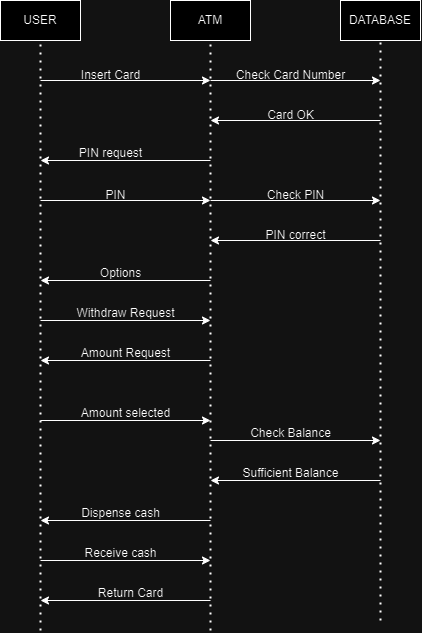

The diagram above was exported from draw.io. Its source (the exported page's mxGraphModel, read from the mxfile embedded in the PNG):
<mxGraphModel dx="1134" dy="703" grid="1" gridSize="10" guides="1" tooltips="1" connect="1" arrows="1" fold="1" page="1" pageScale="1" pageWidth="850" pageHeight="1100" math="0" shadow="0">
  <root>
    <mxCell id="0" />
    <mxCell id="1" parent="0" />
    <mxCell id="ygkwkM0dkTexfIVigmSG-1" value="USER" style="rounded=0;whiteSpace=wrap;html=1;" vertex="1" parent="1">
      <mxGeometry x="80" y="80" width="80" height="40" as="geometry" />
    </mxCell>
    <mxCell id="ygkwkM0dkTexfIVigmSG-2" value="ATM" style="rounded=0;whiteSpace=wrap;html=1;" vertex="1" parent="1">
      <mxGeometry x="250" y="80" width="80" height="40" as="geometry" />
    </mxCell>
    <mxCell id="ygkwkM0dkTexfIVigmSG-3" value="DATABASE" style="rounded=0;whiteSpace=wrap;html=1;" vertex="1" parent="1">
      <mxGeometry x="420" y="80" width="80" height="40" as="geometry" />
    </mxCell>
    <mxCell id="ygkwkM0dkTexfIVigmSG-4" value="" style="endArrow=none;dashed=1;html=1;dashPattern=1 3;strokeWidth=2;rounded=0;" edge="1" parent="1">
      <mxGeometry width="50" height="50" relative="1" as="geometry">
        <mxPoint x="120" y="710" as="sourcePoint" />
        <mxPoint x="120" y="120" as="targetPoint" />
      </mxGeometry>
    </mxCell>
    <mxCell id="ygkwkM0dkTexfIVigmSG-5" value="" style="endArrow=none;dashed=1;html=1;dashPattern=1 3;strokeWidth=2;rounded=0;" edge="1" parent="1">
      <mxGeometry width="50" height="50" relative="1" as="geometry">
        <mxPoint x="290" y="710" as="sourcePoint" />
        <mxPoint x="290" y="120" as="targetPoint" />
      </mxGeometry>
    </mxCell>
    <mxCell id="ygkwkM0dkTexfIVigmSG-6" value="" style="endArrow=none;dashed=1;html=1;dashPattern=1 3;strokeWidth=2;rounded=0;" edge="1" parent="1">
      <mxGeometry width="50" height="50" relative="1" as="geometry">
        <mxPoint x="460" y="700" as="sourcePoint" />
        <mxPoint x="460" y="120" as="targetPoint" />
      </mxGeometry>
    </mxCell>
    <mxCell id="ygkwkM0dkTexfIVigmSG-7" value="" style="endArrow=classic;html=1;rounded=0;" edge="1" parent="1">
      <mxGeometry width="50" height="50" relative="1" as="geometry">
        <mxPoint x="120" y="160" as="sourcePoint" />
        <mxPoint x="290" y="160" as="targetPoint" />
      </mxGeometry>
    </mxCell>
    <mxCell id="ygkwkM0dkTexfIVigmSG-8" value="" style="endArrow=classic;html=1;rounded=0;" edge="1" parent="1">
      <mxGeometry width="50" height="50" relative="1" as="geometry">
        <mxPoint x="290" y="160" as="sourcePoint" />
        <mxPoint x="460" y="160" as="targetPoint" />
      </mxGeometry>
    </mxCell>
    <mxCell id="ygkwkM0dkTexfIVigmSG-9" value="" style="endArrow=classic;html=1;rounded=0;" edge="1" parent="1">
      <mxGeometry width="50" height="50" relative="1" as="geometry">
        <mxPoint x="460" y="200" as="sourcePoint" />
        <mxPoint x="290" y="200" as="targetPoint" />
      </mxGeometry>
    </mxCell>
    <mxCell id="ygkwkM0dkTexfIVigmSG-10" value="Insert Card" style="text;html=1;align=center;verticalAlign=middle;resizable=0;points=[];autosize=1;strokeColor=none;fillColor=none;" vertex="1" parent="1">
      <mxGeometry x="150" y="140" width="80" height="30" as="geometry" />
    </mxCell>
    <mxCell id="ygkwkM0dkTexfIVigmSG-11" value="Check Card Number" style="text;html=1;align=center;verticalAlign=middle;resizable=0;points=[];autosize=1;strokeColor=none;fillColor=none;" vertex="1" parent="1">
      <mxGeometry x="305" y="140" width="130" height="30" as="geometry" />
    </mxCell>
    <mxCell id="ygkwkM0dkTexfIVigmSG-12" value="Card OK" style="text;html=1;align=center;verticalAlign=middle;resizable=0;points=[];autosize=1;strokeColor=none;fillColor=none;" vertex="1" parent="1">
      <mxGeometry x="335" y="180" width="70" height="30" as="geometry" />
    </mxCell>
    <mxCell id="ygkwkM0dkTexfIVigmSG-14" value="" style="endArrow=classic;html=1;rounded=0;" edge="1" parent="1">
      <mxGeometry width="50" height="50" relative="1" as="geometry">
        <mxPoint x="290" y="240" as="sourcePoint" />
        <mxPoint x="120" y="240" as="targetPoint" />
      </mxGeometry>
    </mxCell>
    <mxCell id="ygkwkM0dkTexfIVigmSG-15" value="" style="endArrow=classic;html=1;rounded=0;" edge="1" parent="1">
      <mxGeometry width="50" height="50" relative="1" as="geometry">
        <mxPoint x="120" y="280" as="sourcePoint" />
        <mxPoint x="290" y="280" as="targetPoint" />
      </mxGeometry>
    </mxCell>
    <mxCell id="ygkwkM0dkTexfIVigmSG-16" value="PIN request" style="text;html=1;align=center;verticalAlign=middle;resizable=0;points=[];autosize=1;strokeColor=none;fillColor=none;" vertex="1" parent="1">
      <mxGeometry x="145" y="218" width="90" height="30" as="geometry" />
    </mxCell>
    <mxCell id="ygkwkM0dkTexfIVigmSG-17" value="PIN" style="text;html=1;align=center;verticalAlign=middle;resizable=0;points=[];autosize=1;strokeColor=none;fillColor=none;" vertex="1" parent="1">
      <mxGeometry x="175" y="260" width="40" height="30" as="geometry" />
    </mxCell>
    <mxCell id="ygkwkM0dkTexfIVigmSG-18" value="" style="endArrow=classic;html=1;rounded=0;" edge="1" parent="1">
      <mxGeometry width="50" height="50" relative="1" as="geometry">
        <mxPoint x="290" y="280" as="sourcePoint" />
        <mxPoint x="460" y="280" as="targetPoint" />
      </mxGeometry>
    </mxCell>
    <mxCell id="ygkwkM0dkTexfIVigmSG-19" value="" style="endArrow=classic;html=1;rounded=0;" edge="1" parent="1">
      <mxGeometry width="50" height="50" relative="1" as="geometry">
        <mxPoint x="460" y="320" as="sourcePoint" />
        <mxPoint x="290" y="320" as="targetPoint" />
      </mxGeometry>
    </mxCell>
    <mxCell id="ygkwkM0dkTexfIVigmSG-20" value="Check PIN" style="text;html=1;align=center;verticalAlign=middle;resizable=0;points=[];autosize=1;strokeColor=none;fillColor=none;" vertex="1" parent="1">
      <mxGeometry x="335" y="260" width="80" height="30" as="geometry" />
    </mxCell>
    <mxCell id="ygkwkM0dkTexfIVigmSG-21" value="PIN correct" style="text;html=1;align=center;verticalAlign=middle;resizable=0;points=[];autosize=1;strokeColor=none;fillColor=none;" vertex="1" parent="1">
      <mxGeometry x="335" y="300" width="80" height="30" as="geometry" />
    </mxCell>
    <mxCell id="ygkwkM0dkTexfIVigmSG-22" value="" style="endArrow=classic;html=1;rounded=0;" edge="1" parent="1">
      <mxGeometry width="50" height="50" relative="1" as="geometry">
        <mxPoint x="290" y="360" as="sourcePoint" />
        <mxPoint x="120" y="360" as="targetPoint" />
      </mxGeometry>
    </mxCell>
    <mxCell id="ygkwkM0dkTexfIVigmSG-23" value="Options" style="text;html=1;align=center;verticalAlign=middle;resizable=0;points=[];autosize=1;strokeColor=none;fillColor=none;" vertex="1" parent="1">
      <mxGeometry x="170" y="338" width="60" height="30" as="geometry" />
    </mxCell>
    <mxCell id="ygkwkM0dkTexfIVigmSG-24" value="" style="endArrow=classic;html=1;rounded=0;" edge="1" parent="1">
      <mxGeometry width="50" height="50" relative="1" as="geometry">
        <mxPoint x="120" y="400" as="sourcePoint" />
        <mxPoint x="290" y="400" as="targetPoint" />
      </mxGeometry>
    </mxCell>
    <mxCell id="ygkwkM0dkTexfIVigmSG-25" value="Withdraw Request" style="text;html=1;align=center;verticalAlign=middle;resizable=0;points=[];autosize=1;strokeColor=none;fillColor=none;" vertex="1" parent="1">
      <mxGeometry x="145" y="378" width="120" height="30" as="geometry" />
    </mxCell>
    <mxCell id="ygkwkM0dkTexfIVigmSG-26" value="" style="endArrow=classic;html=1;rounded=0;" edge="1" parent="1">
      <mxGeometry width="50" height="50" relative="1" as="geometry">
        <mxPoint x="290" y="440" as="sourcePoint" />
        <mxPoint x="120" y="440" as="targetPoint" />
      </mxGeometry>
    </mxCell>
    <mxCell id="ygkwkM0dkTexfIVigmSG-27" value="Amount Request" style="text;html=1;align=center;verticalAlign=middle;resizable=0;points=[];autosize=1;strokeColor=none;fillColor=none;" vertex="1" parent="1">
      <mxGeometry x="150" y="418" width="110" height="30" as="geometry" />
    </mxCell>
    <mxCell id="ygkwkM0dkTexfIVigmSG-28" value="" style="endArrow=classic;html=1;rounded=0;" edge="1" parent="1">
      <mxGeometry width="50" height="50" relative="1" as="geometry">
        <mxPoint x="120" y="500" as="sourcePoint" />
        <mxPoint x="290" y="500" as="targetPoint" />
      </mxGeometry>
    </mxCell>
    <mxCell id="ygkwkM0dkTexfIVigmSG-29" value="Amount selected" style="text;html=1;align=center;verticalAlign=middle;resizable=0;points=[];autosize=1;strokeColor=none;fillColor=none;" vertex="1" parent="1">
      <mxGeometry x="150" y="478" width="110" height="30" as="geometry" />
    </mxCell>
    <mxCell id="ygkwkM0dkTexfIVigmSG-30" value="" style="endArrow=classic;html=1;rounded=0;" edge="1" parent="1">
      <mxGeometry width="50" height="50" relative="1" as="geometry">
        <mxPoint x="290" y="520" as="sourcePoint" />
        <mxPoint x="460" y="520" as="targetPoint" />
      </mxGeometry>
    </mxCell>
    <mxCell id="ygkwkM0dkTexfIVigmSG-31" value="Check Balance" style="text;html=1;align=center;verticalAlign=middle;resizable=0;points=[];autosize=1;strokeColor=none;fillColor=none;" vertex="1" parent="1">
      <mxGeometry x="320" y="498" width="100" height="30" as="geometry" />
    </mxCell>
    <mxCell id="ygkwkM0dkTexfIVigmSG-32" value="" style="endArrow=classic;html=1;rounded=0;" edge="1" parent="1">
      <mxGeometry width="50" height="50" relative="1" as="geometry">
        <mxPoint x="460" y="560" as="sourcePoint" />
        <mxPoint x="290" y="560" as="targetPoint" />
      </mxGeometry>
    </mxCell>
    <mxCell id="ygkwkM0dkTexfIVigmSG-33" value="Sufficient Balance" style="text;html=1;align=center;verticalAlign=middle;resizable=0;points=[];autosize=1;strokeColor=none;fillColor=none;" vertex="1" parent="1">
      <mxGeometry x="310" y="538" width="120" height="30" as="geometry" />
    </mxCell>
    <mxCell id="ygkwkM0dkTexfIVigmSG-36" value="" style="endArrow=classic;html=1;rounded=0;" edge="1" parent="1">
      <mxGeometry width="50" height="50" relative="1" as="geometry">
        <mxPoint x="290" y="600" as="sourcePoint" />
        <mxPoint x="120" y="600" as="targetPoint" />
      </mxGeometry>
    </mxCell>
    <mxCell id="ygkwkM0dkTexfIVigmSG-37" value="Dispense cash" style="text;html=1;align=center;verticalAlign=middle;resizable=0;points=[];autosize=1;strokeColor=none;fillColor=none;" vertex="1" parent="1">
      <mxGeometry x="150" y="578" width="100" height="30" as="geometry" />
    </mxCell>
    <mxCell id="ygkwkM0dkTexfIVigmSG-38" value="&lt;span style=&quot;color: rgba(0, 0, 0, 0); font-family: monospace; font-size: 0px; text-align: start; background-color: rgb(251, 251, 251);&quot;&gt;3CmxGraphModel%3E%3Croot%3E%3CmxCell%20id%3D%220%22%2F%3E%3CmxCell%20id%3D%221%22%20parent%3D%220%22%2F%3E%3CmxCell%20id%3D%222%22%20value%3D%22%22%20style%3D%22endArrow%3Dclassic%3Bhtml%3D1%3Brounded%3D0%3B%22%20edge%3D%221%22%20parent%3D%221%22%3E%3CmxGeometry%20width%3D%2250%22%20height%3D%2250%22%20relative%3D%221%22%20as%3D%22geometry%22%3E%3CmxPoint%20x%3D%22290%22%20y%3D%22600%22%20as%3D%22sourcePoint%22%2F%3E%3CmxPoint%20x%3D%22120%22%20y%3D%22600%22%20as%3D%22targetPoint%22%2F%3E%3C%2FmxGeometry%3E%3C%2FmxCell%3E%3C%2Froot%3E%3C%2FmxGraphModel%3E&lt;/span&gt;&lt;span style=&quot;color: rgba(0, 0, 0, 0); font-family: monospace; font-size: 0px; text-align: start; background-color: rgb(251, 251, 251);&quot;&gt;%3CmxGraphModel%3E%3Croot%3E%3CmxCell%20id%3D%220%22%2F%3E%3CmxCell%20id%3D%221%22%20parent%3D%220%22%2F%3E%3CmxCell%20id%3D%222%22%20value%3D%22%22%20style%3D%22endArrow%3Dclassic%3Bhtml%3D1%3Brounded%3D0%3B%22%20edge%3D%221%22%20parent%3D%221%22%3E%3CmxGeometry%20width%3D%2250%22%20height%3D%2250%22%20relative%3D%221%22%20as%3D%22geometry%22%3E%3CmxPoint%20x%3D%22290%22%20y%3D%22600%22%20as%3D%22sourcePoint%22%2F%3E%3CmxPoint%20x%3D%22120%22%20y%3D%22600%22%20as%3D%22targetPoint%22%2F%3E%3C%2FmxGeometry%3E%3C%2FmxCell%3E%3C%2Froot%3E%3C%2FmxGraphModel%&lt;/span&gt;" style="endArrow=classic;html=1;rounded=0;" edge="1" parent="1">
      <mxGeometry width="50" height="50" relative="1" as="geometry">
        <mxPoint x="120" y="640" as="sourcePoint" />
        <mxPoint x="290" y="640" as="targetPoint" />
      </mxGeometry>
    </mxCell>
    <mxCell id="ygkwkM0dkTexfIVigmSG-40" value="Receive cash" style="text;html=1;align=center;verticalAlign=middle;resizable=0;points=[];autosize=1;strokeColor=none;fillColor=none;" vertex="1" parent="1">
      <mxGeometry x="150" y="618" width="100" height="30" as="geometry" />
    </mxCell>
    <mxCell id="ygkwkM0dkTexfIVigmSG-41" value="&lt;span style=&quot;color: rgba(0, 0, 0, 0); font-family: monospace; font-size: 0px; text-align: start; background-color: rgb(251, 251, 251);&quot;&gt;3CmxGraphModel%3E%3Croot%3E%3CmxCell%20id%3D%220%22%2F%3E%3CmxCell%20id%3D%221%22%20parent%3D%220%22%2F%3E%3CmxCell%20id%3D%222%22%20value%3D%22%22%20style%3D%22endArrow%3Dclassic%3Bhtml%3D1%3Brounded%3D0%3B%22%20edge%3D%221%22%20parent%3D%221%22%3E%3CmxGeometry%20width%3D%2250%22%20height%3D%2250%22%20relative%3D%221%22%20as%3D%22geometry%22%3E%3CmxPoint%20x%3D%22290%22%20y%3D%22600%22%20as%3D%22sourcePoint%22%2F%3E%3CmxPoint%20x%3D%22120%22%20y%3D%22600%22%20as%3D%22targetPoint%22%2F%3E%3C%2FmxGeometry%3E%3C%2FmxCell%3E%3C%2Froot%3E%3C%2FmxGraphModel%3E&lt;/span&gt;&lt;span style=&quot;color: rgba(0, 0, 0, 0); font-family: monospace; font-size: 0px; text-align: start; background-color: rgb(251, 251, 251);&quot;&gt;%3CmxGraphModel%3E%3Croot%3E%3CmxCell%20id%3D%220%22%2F%3E%3CmxCell%20id%3D%221%22%20parent%3D%220%22%2F%3E%3CmxCell%20id%3D%222%22%20value%3D%22%22%20style%3D%22endArrow%3Dclassic%3Bhtml%3D1%3Brounded%3D0%3B%22%20edge%3D%221%22%20parent%3D%221%22%3E%3CmxGeometry%20width%3D%2250%22%20height%3D%2250%22%20relative%3D%221%22%20as%3D%22geometry%22%3E%3CmxPoint%20x%3D%22290%22%20y%3D%22600%22%20as%3D%22sourcePoint%22%2F%3E%3CmxPoint%20x%3D%22120%22%20y%3D%22600%22%20as%3D%22targetPoint%22%2F%3E%3C%2FmxGeometry%3E%3C%2FmxCell%3E%3C%2Froot%3E%3C%2FmxGraphModel%&lt;/span&gt;" style="endArrow=classic;html=1;rounded=0;" edge="1" parent="1">
      <mxGeometry width="50" height="50" relative="1" as="geometry">
        <mxPoint x="290" y="680" as="sourcePoint" />
        <mxPoint x="120" y="680" as="targetPoint" />
      </mxGeometry>
    </mxCell>
    <mxCell id="ygkwkM0dkTexfIVigmSG-42" value="Return Card" style="text;html=1;align=center;verticalAlign=middle;resizable=0;points=[];autosize=1;strokeColor=none;fillColor=none;" vertex="1" parent="1">
      <mxGeometry x="165" y="658" width="90" height="30" as="geometry" />
    </mxCell>
  </root>
</mxGraphModel>